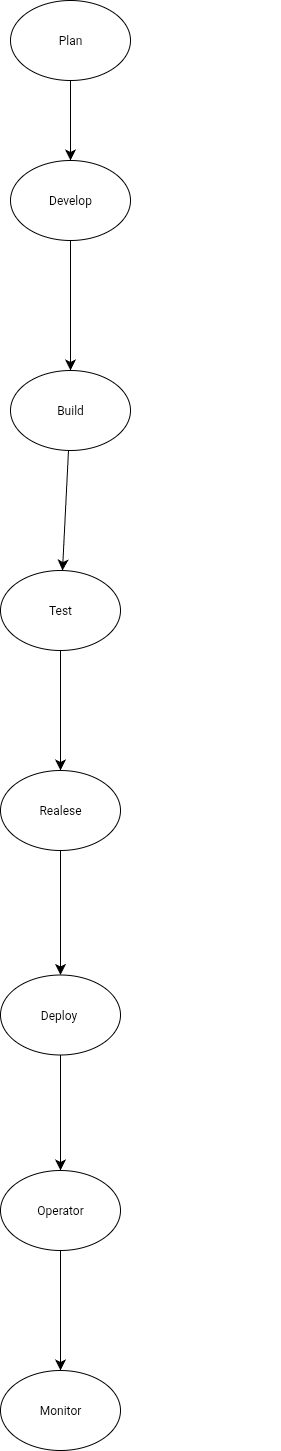

The diagram above was exported from draw.io. Its source (the exported page's mxGraphModel, read from the mxfile embedded in the PNG):
<mxGraphModel dx="1020" dy="2955" grid="1" gridSize="10" guides="1" tooltips="1" connect="1" arrows="1" fold="1" page="1" pageScale="1" pageWidth="827" pageHeight="1169" math="0" shadow="0">
  <root>
    <mxCell id="0" />
    <mxCell id="1" parent="0" />
    <mxCell id="JEpTRwrGy0IzD1XX7ahV-11" value="" style="edgeStyle=none;curved=1;rounded=0;orthogonalLoop=1;jettySize=auto;html=1;fontSize=12;startSize=8;endSize=8;" parent="1" source="JEpTRwrGy0IzD1XX7ahV-9" target="JEpTRwrGy0IzD1XX7ahV-10" edge="1">
      <mxGeometry relative="1" as="geometry" />
    </mxCell>
    <mxCell id="JEpTRwrGy0IzD1XX7ahV-9" value="Realese" style="ellipse;whiteSpace=wrap;html=1;" parent="1" vertex="1">
      <mxGeometry x="460" y="340" width="120" height="80" as="geometry" />
    </mxCell>
    <mxCell id="JEpTRwrGy0IzD1XX7ahV-15" value="" style="edgeStyle=none;curved=1;rounded=0;orthogonalLoop=1;jettySize=auto;html=1;fontSize=12;startSize=8;endSize=8;" parent="1" source="JEpTRwrGy0IzD1XX7ahV-10" target="JEpTRwrGy0IzD1XX7ahV-14" edge="1">
      <mxGeometry relative="1" as="geometry" />
    </mxCell>
    <mxCell id="JEpTRwrGy0IzD1XX7ahV-10" value="Deploy&amp;nbsp;" style="ellipse;whiteSpace=wrap;html=1;" parent="1" vertex="1">
      <mxGeometry x="460" y="544.5" width="120" height="80" as="geometry" />
    </mxCell>
    <mxCell id="FpipWTtnLhh61gkjz6bs-8" value="" style="edgeStyle=none;curved=1;rounded=0;orthogonalLoop=1;jettySize=auto;html=1;fontSize=12;startSize=8;endSize=8;" parent="1" source="JEpTRwrGy0IzD1XX7ahV-12" target="JEpTRwrGy0IzD1XX7ahV-9" edge="1">
      <mxGeometry relative="1" as="geometry" />
    </mxCell>
    <mxCell id="JEpTRwrGy0IzD1XX7ahV-12" value="Test" style="ellipse;whiteSpace=wrap;html=1;" parent="1" vertex="1">
      <mxGeometry x="460" y="140" width="120" height="80" as="geometry" />
    </mxCell>
    <mxCell id="JEpTRwrGy0IzD1XX7ahV-17" value="" style="edgeStyle=none;curved=1;rounded=0;orthogonalLoop=1;jettySize=auto;html=1;fontSize=12;startSize=8;endSize=8;" parent="1" source="JEpTRwrGy0IzD1XX7ahV-14" target="JEpTRwrGy0IzD1XX7ahV-16" edge="1">
      <mxGeometry relative="1" as="geometry" />
    </mxCell>
    <mxCell id="JEpTRwrGy0IzD1XX7ahV-14" value="Operator" style="ellipse;whiteSpace=wrap;html=1;" parent="1" vertex="1">
      <mxGeometry x="460" y="740" width="120" height="80" as="geometry" />
    </mxCell>
    <mxCell id="JEpTRwrGy0IzD1XX7ahV-16" value="Monitor" style="ellipse;whiteSpace=wrap;html=1;" parent="1" vertex="1">
      <mxGeometry x="460" y="940" width="120" height="80" as="geometry" />
    </mxCell>
    <mxCell id="FpipWTtnLhh61gkjz6bs-6" value="" style="edgeStyle=none;curved=1;rounded=0;orthogonalLoop=1;jettySize=auto;html=1;fontSize=12;startSize=8;endSize=8;" parent="1" source="SCL8Zx4xM0Va9xLHzGsa-1" target="FpipWTtnLhh61gkjz6bs-3" edge="1">
      <mxGeometry relative="1" as="geometry" />
    </mxCell>
    <mxCell id="SCL8Zx4xM0Va9xLHzGsa-1" value="Develop" style="ellipse;whiteSpace=wrap;html=1;" parent="1" vertex="1">
      <mxGeometry x="470" y="-270" width="120" height="80" as="geometry" />
    </mxCell>
    <mxCell id="FpipWTtnLhh61gkjz6bs-9" value="" style="edgeStyle=none;curved=1;rounded=0;orthogonalLoop=1;jettySize=auto;html=1;fontSize=12;startSize=8;endSize=8;" parent="1" source="SCL8Zx4xM0Va9xLHzGsa-3" target="SCL8Zx4xM0Va9xLHzGsa-1" edge="1">
      <mxGeometry relative="1" as="geometry" />
    </mxCell>
    <mxCell id="SCL8Zx4xM0Va9xLHzGsa-3" value="Plan" style="ellipse;whiteSpace=wrap;html=1;" parent="1" vertex="1">
      <mxGeometry x="470" y="-430" width="120" height="80" as="geometry" />
    </mxCell>
    <mxCell id="FpipWTtnLhh61gkjz6bs-2" style="edgeStyle=none;curved=1;rounded=0;orthogonalLoop=1;jettySize=auto;html=1;entryX=0.5;entryY=0;entryDx=0;entryDy=0;fontSize=12;startSize=8;endSize=8;" parent="1" edge="1">
      <mxGeometry relative="1" as="geometry">
        <mxPoint x="730" y="110.00000000000045" as="sourcePoint" />
        <mxPoint x="730" y="110.00000000000045" as="targetPoint" />
      </mxGeometry>
    </mxCell>
    <mxCell id="FpipWTtnLhh61gkjz6bs-4" value="" style="edgeStyle=none;curved=1;rounded=0;orthogonalLoop=1;jettySize=auto;html=1;fontSize=12;startSize=8;endSize=8;" parent="1" source="FpipWTtnLhh61gkjz6bs-3" target="JEpTRwrGy0IzD1XX7ahV-12" edge="1">
      <mxGeometry relative="1" as="geometry" />
    </mxCell>
    <mxCell id="FpipWTtnLhh61gkjz6bs-3" value="Build" style="ellipse;whiteSpace=wrap;html=1;" parent="1" vertex="1">
      <mxGeometry x="470" y="-60" width="120" height="80" as="geometry" />
    </mxCell>
  </root>
</mxGraphModel>